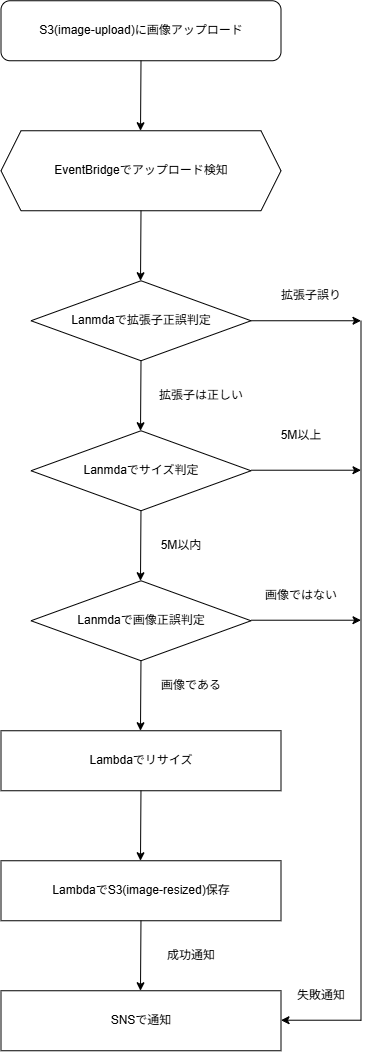

The diagram above was exported from draw.io. Its source (the exported page's mxGraphModel, read from the mxfile embedded in the PNG):
<mxGraphModel dx="1885" dy="1121" grid="1" gridSize="10" guides="1" tooltips="1" connect="1" arrows="1" fold="1" page="1" pageScale="1" pageWidth="827" pageHeight="1169" math="0" shadow="0">
  <root>
    <mxCell id="0" />
    <mxCell id="1" parent="0" />
    <mxCell id="qka6tRwPbbz2d70Moi0D-1" parent="1" style="rounded=1;whiteSpace=wrap;html=1;" value="S3(image-upload)に画像アップロード" vertex="1">
      <mxGeometry height="60" width="280" x="280" y="50" as="geometry" />
    </mxCell>
    <mxCell id="qka6tRwPbbz2d70Moi0D-4" parent="1" style="shape=hexagon;perimeter=hexagonPerimeter2;whiteSpace=wrap;html=1;fixedSize=1;" value="EventBridgeでアップロード検知" vertex="1">
      <mxGeometry height="80" width="280" x="280" y="180" as="geometry" />
    </mxCell>
    <mxCell id="qka6tRwPbbz2d70Moi0D-5" parent="1" style="rhombus;whiteSpace=wrap;html=1;" value="Lanmdaで拡張子正誤判定" vertex="1">
      <mxGeometry height="80" width="220" x="310" y="330" as="geometry" />
    </mxCell>
    <mxCell id="qka6tRwPbbz2d70Moi0D-7" parent="1" style="rounded=0;whiteSpace=wrap;html=1;" value="Lambdaでリサイズ" vertex="1">
      <mxGeometry height="60" width="280" x="280" y="780" as="geometry" />
    </mxCell>
    <mxCell id="qka6tRwPbbz2d70Moi0D-8" parent="1" style="rounded=0;whiteSpace=wrap;html=1;" value="LambdaでS3(image-resized)保存" vertex="1">
      <mxGeometry height="60" width="280" x="280" y="910" as="geometry" />
    </mxCell>
    <mxCell id="qka6tRwPbbz2d70Moi0D-9" parent="1" style="rounded=0;whiteSpace=wrap;html=1;" value="SNSで通知" vertex="1">
      <mxGeometry height="60" width="280" x="280" y="1040" as="geometry" />
    </mxCell>
    <mxCell id="qka6tRwPbbz2d70Moi0D-10" edge="1" parent="1" style="endArrow=classic;html=1;rounded=0;endFill=1;" value="">
      <mxGeometry height="50" relative="1" width="50" as="geometry">
        <mxPoint x="530" y="370" as="sourcePoint" />
        <mxPoint x="640" y="370" as="targetPoint" />
      </mxGeometry>
    </mxCell>
    <mxCell id="qka6tRwPbbz2d70Moi0D-11" edge="1" parent="1" style="endArrow=none;html=1;rounded=0;" value="">
      <mxGeometry height="50" relative="1" width="50" as="geometry">
        <mxPoint x="640" y="1070" as="sourcePoint" />
        <mxPoint x="640" y="370" as="targetPoint" />
      </mxGeometry>
    </mxCell>
    <mxCell id="qka6tRwPbbz2d70Moi0D-12" edge="1" parent="1" style="endArrow=classic;html=1;rounded=0;" value="">
      <mxGeometry height="50" relative="1" width="50" as="geometry">
        <mxPoint x="640" y="1069.47" as="sourcePoint" />
        <mxPoint x="560" y="1069.47" as="targetPoint" />
      </mxGeometry>
    </mxCell>
    <mxCell id="qka6tRwPbbz2d70Moi0D-14" parent="1" style="text;html=1;whiteSpace=wrap;strokeColor=none;fillColor=none;align=center;verticalAlign=middle;rounded=0;" value="拡張子誤り" vertex="1">
      <mxGeometry height="30" width="100" x="540" y="330" as="geometry" />
    </mxCell>
    <mxCell id="qka6tRwPbbz2d70Moi0D-17" edge="1" parent="1" source="qka6tRwPbbz2d70Moi0D-5" style="endArrow=classic;html=1;rounded=0;exitX=0.5;exitY=1;exitDx=0;exitDy=0;" value="">
      <mxGeometry height="50" relative="1" width="50" as="geometry">
        <mxPoint x="419.5" y="420" as="sourcePoint" />
        <mxPoint x="419.5" y="480" as="targetPoint" />
      </mxGeometry>
    </mxCell>
    <mxCell id="qka6tRwPbbz2d70Moi0D-19" parent="1" style="rhombus;whiteSpace=wrap;html=1;" value="Lanmdaで画像正誤判定" vertex="1">
      <mxGeometry height="80" width="220" x="310" y="630" as="geometry" />
    </mxCell>
    <mxCell id="qka6tRwPbbz2d70Moi0D-21" edge="1" parent="1" style="endArrow=classic;html=1;rounded=0;endFill=1;" value="">
      <mxGeometry height="50" relative="1" width="50" as="geometry">
        <mxPoint x="530" y="669.47" as="sourcePoint" />
        <mxPoint x="640" y="669.47" as="targetPoint" />
      </mxGeometry>
    </mxCell>
    <mxCell id="qka6tRwPbbz2d70Moi0D-22" parent="1" style="text;html=1;whiteSpace=wrap;strokeColor=none;fillColor=none;align=center;verticalAlign=middle;rounded=0;" value="画像ではない" vertex="1">
      <mxGeometry height="30" width="100" x="530" y="630" as="geometry" />
    </mxCell>
    <mxCell id="qka6tRwPbbz2d70Moi0D-23" edge="1" parent="1" style="endArrow=classic;html=1;rounded=0;exitX=0.5;exitY=1;exitDx=0;exitDy=0;" value="">
      <mxGeometry height="50" relative="1" width="50" as="geometry">
        <mxPoint x="419.97" y="710" as="sourcePoint" />
        <mxPoint x="419.47" y="780" as="targetPoint" />
      </mxGeometry>
    </mxCell>
    <mxCell id="qka6tRwPbbz2d70Moi0D-24" parent="1" style="text;html=1;whiteSpace=wrap;strokeColor=none;fillColor=none;align=center;verticalAlign=middle;rounded=0;" value="拡張子は正しい" vertex="1">
      <mxGeometry height="30" width="100" x="430" y="430" as="geometry" />
    </mxCell>
    <mxCell id="qka6tRwPbbz2d70Moi0D-25" parent="1" style="text;html=1;whiteSpace=wrap;strokeColor=none;fillColor=none;align=center;verticalAlign=middle;rounded=0;" value="画像である" vertex="1">
      <mxGeometry height="30" width="100" x="420" y="720" as="geometry" />
    </mxCell>
    <mxCell id="qka6tRwPbbz2d70Moi0D-26" edge="1" parent="1" style="endArrow=classic;html=1;rounded=0;exitX=0.5;exitY=1;exitDx=0;exitDy=0;" value="">
      <mxGeometry height="50" relative="1" width="50" as="geometry">
        <mxPoint x="419.97" y="840" as="sourcePoint" />
        <mxPoint x="419.47" y="910" as="targetPoint" />
      </mxGeometry>
    </mxCell>
    <mxCell id="qka6tRwPbbz2d70Moi0D-27" edge="1" parent="1" style="endArrow=classic;html=1;rounded=0;exitX=0.5;exitY=1;exitDx=0;exitDy=0;" value="">
      <mxGeometry height="50" relative="1" width="50" as="geometry">
        <mxPoint x="419.97" y="970" as="sourcePoint" />
        <mxPoint x="419.47" y="1040" as="targetPoint" />
      </mxGeometry>
    </mxCell>
    <mxCell id="qka6tRwPbbz2d70Moi0D-28" edge="1" parent="1" style="endArrow=classic;html=1;rounded=0;exitX=0.5;exitY=1;exitDx=0;exitDy=0;" value="">
      <mxGeometry height="50" relative="1" width="50" as="geometry">
        <mxPoint x="420" y="260" as="sourcePoint" />
        <mxPoint x="419.5" y="330" as="targetPoint" />
      </mxGeometry>
    </mxCell>
    <mxCell id="qka6tRwPbbz2d70Moi0D-29" edge="1" parent="1" style="endArrow=classic;html=1;rounded=0;exitX=0.5;exitY=1;exitDx=0;exitDy=0;" value="">
      <mxGeometry height="50" relative="1" width="50" as="geometry">
        <mxPoint x="420" y="110" as="sourcePoint" />
        <mxPoint x="419.5" y="180" as="targetPoint" />
      </mxGeometry>
    </mxCell>
    <mxCell id="qka6tRwPbbz2d70Moi0D-30" parent="1" style="text;html=1;whiteSpace=wrap;strokeColor=none;fillColor=none;align=center;verticalAlign=middle;rounded=0;" value="失敗通知" vertex="1">
      <mxGeometry height="30" width="80" x="560" y="1030" as="geometry" />
    </mxCell>
    <mxCell id="qka6tRwPbbz2d70Moi0D-31" parent="1" style="text;html=1;whiteSpace=wrap;strokeColor=none;fillColor=none;align=center;verticalAlign=middle;rounded=0;" value="成功通知" vertex="1">
      <mxGeometry height="30" width="80" x="430" y="990" as="geometry" />
    </mxCell>
    <mxCell id="PkYqczRQtLaTzBqhu7Qn-5" parent="1" style="rhombus;whiteSpace=wrap;html=1;" value="Lanmdaでサイズ判定" vertex="1">
      <mxGeometry height="80" width="220" x="310" y="480" as="geometry" />
    </mxCell>
    <mxCell id="PkYqczRQtLaTzBqhu7Qn-6" edge="1" parent="1" style="endArrow=classic;html=1;rounded=0;exitX=0.5;exitY=1;exitDx=0;exitDy=0;" value="">
      <mxGeometry height="50" relative="1" width="50" as="geometry">
        <mxPoint x="419.97" y="560" as="sourcePoint" />
        <mxPoint x="419.47" y="630" as="targetPoint" />
      </mxGeometry>
    </mxCell>
    <mxCell id="PkYqczRQtLaTzBqhu7Qn-7" parent="1" style="text;html=1;whiteSpace=wrap;strokeColor=none;fillColor=none;align=center;verticalAlign=middle;rounded=0;" value="5M以内" vertex="1">
      <mxGeometry height="30" width="100" x="410" y="580" as="geometry" />
    </mxCell>
    <mxCell id="PkYqczRQtLaTzBqhu7Qn-8" edge="1" parent="1" style="endArrow=classic;html=1;rounded=0;endFill=1;" value="">
      <mxGeometry height="50" relative="1" width="50" as="geometry">
        <mxPoint x="530" y="519.47" as="sourcePoint" />
        <mxPoint x="640" y="519.47" as="targetPoint" />
      </mxGeometry>
    </mxCell>
    <mxCell id="PkYqczRQtLaTzBqhu7Qn-9" parent="1" style="text;html=1;whiteSpace=wrap;strokeColor=none;fillColor=none;align=center;verticalAlign=middle;rounded=0;" value="5M以上" vertex="1">
      <mxGeometry height="30" width="100" x="530" y="470" as="geometry" />
    </mxCell>
  </root>
</mxGraphModel>